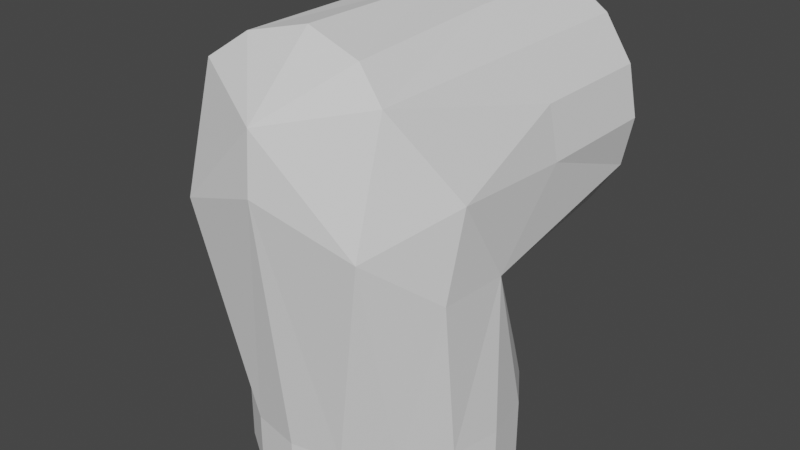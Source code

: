# Source: Link_1.blend  (saved by Blender 2.82.7; exported with 4.5.12 LTS)
import bpy
from mathutils import Matrix  # noqa: F401  (used for matrix-valued properties, if any)

bpy.ops.wm.read_factory_settings(use_empty=True)
scene = bpy.context.scene
scene.name = 'Scene'

# ---- collections
col_collection = bpy.data.collections.new('Collection'); scene.collection.children.link(col_collection)

# ---- world
world_world = bpy.data.worlds.new('World'); scene.world = world_world
world_world.use_nodes = True; world_world.node_tree.nodes.clear()
_N = world_world.node_tree.nodes; _L = world_world.node_tree.links
n0 = _N.new('ShaderNodeOutputWorld'); n0.name = 'World Output'; n0.location = (300, 300)
n1 = _N.new('ShaderNodeBackground'); n1.name = 'Background'; n1.location = (10, 300)
n1.inputs[0].default_value = (0.05088, 0.05088, 0.05088, 1.0)
_L.new(n1.outputs[0], n0.inputs[0])
n0.is_active_output = True
world_world.color = (0.05088, 0.05088, 0.05088)
world_world.use_sun_shadow = False
world_world.sun_shadow_jitter_overblur = 0.0

# ---- meshes
me_link_1 = bpy.data.meshes.new('Link 1')
me_link_1.from_pydata([(0.01891, -0.04566, 0.07608), (0.03494, -0.03494, 0.07608), (0.04566, -0.01891, 0.07608), (0.04942, -3.299e-08, 0.07608), (0.04566, 0.01891, 0.07608), (0.03494, 0.03494, 0.07608), (0.01891, 0.04566, 0.07608), (1.572e-08, 0.04942, 0.07608), (-0.01891, 0.04566, 0.07608), (-0.03494, 0.03494, 0.07608), (-0.04566, 0.01891, 0.07608), (-0.04942, 1.1e-08, 0.07608), (-0.04566, -0.01891, 0.07608), (-0.03494, -0.03494, 0.07608), (-0.01891, -0.04566, 0.07608), (-3.865e-10, -0.04942, 0.07608), (0.01891, -0.04566, 0.02608), (0.03494, -0.03494, 0.02608), (0.04566, -0.01891, 0.02608), (0.04942, -3.08e-08, 0.02608), (-0.04942, 1.318e-08, 0.02608), (-0.04566, -0.01891, 0.02608), (-0.03494, -0.03494, 0.02608), (-0.01891, -0.04566, 0.02608), (-3.865e-10, -0.04942, 0.02608), (3.781e-10, 0.1121, 0.0489), (-0.01871, 0.1121, 0.04518), (-0.03458, 0.1121, 0.03458), (-0.04518, 0.1121, 0.01871), (-0.0489, 0.1121, 9.215e-09), (-0.04518, 0.1121, -0.01871), (-0.03458, 0.1121, -0.03458), (-0.01871, 0.1121, -0.04518), (1.631e-08, 0.1121, -0.0489), (0.01871, 0.1121, -0.04518), (0.03458, 0.1121, -0.03458), (0.04518, 0.1121, -0.01871), (0.0489, 0.1121, 5.275e-08), (0.04518, 0.1121, 0.01871), (0.03458, 0.1121, 0.03458), (0.01871, 0.1121, 0.04518), (5.953e-10, 0.09105, 0.0489), (-0.01871, 0.09105, 0.04518), (-0.03458, 0.09105, 0.03458), (-0.04518, 0.09105, 0.01871), (-0.0489, 0.09105, 8.545e-09), (-0.04518, 0.09105, -0.01871), (-0.03458, 0.09105, -0.03458), (-0.01871, 0.09105, -0.04518), (1.653e-08, 0.09105, -0.0489), (0.01871, 0.09105, -0.04518), (0.03458, 0.09105, -0.03458), (0.04518, 0.09105, -0.01871), (0.0489, 0.09105, 5.208e-08), (0.04518, 0.09105, 0.01871), (0.03458, 0.09105, 0.03458), (0.01871, 0.09105, 0.04518), (-1.449e-09, 0.07554, 0.04317), (-0.01955, 0.07561, 0.03933), (-0.03582, 0.0757, 0.02856), (0.03582, 0.0757, 0.02856), (0.01955, 0.07561, 0.03933), (-1.359e-09, 0.05102, 0.02495), (-0.01957, 0.05111, 0.02111), (-0.05036, 0.02796, -0.003877), (0.05036, 0.02796, -0.003877), (0.01957, 0.05111, 0.02111), (0.01891, -0.04566, 0.02608), (0.03494, -0.03494, 0.02608), (0.04566, -0.01891, 0.02608), (-0.04942, 1.318e-08, 0.02608), (-0.03494, -0.03494, 0.02608), (-0.01891, -0.04566, 0.02608), (-3.865e-10, -0.04942, 0.02608), (0.03494, -0.03445, -0.04168), (0.05138, -0.004007, -0.02452), (-0.05138, -0.004007, -0.02452), (-0.03494, -0.03445, -0.04168), (-3.865e-10, -0.04958, -0.03352), (0.03494, 0.008773, -0.05373), (-0.03494, 0.008773, -0.05373), (-3.865e-10, -0.003836, -0.06083), (-0.02226, -0.04395, -0.03663), (0.02226, -0.04395, -0.03663), (-3.865e-10, -0.02545, -0.05928), (-0.04792, 0.02882, -0.02863), (0.04792, 0.02882, -0.02863)], [(70, 20), (20, 76), (77, 22), (74, 17), (24, 78)], [(12, 21, 22, 13), (14, 23, 24, 15), (11, 20, 21, 12), (13, 22, 23, 14), (9, 8, 63, 64), (8, 7, 62, 63), (1, 17, 18, 2), (5, 4, 65), (2, 18, 19, 3), (0, 15, 24, 16), (0, 16, 17, 1), (54, 65, 53), (30, 31, 47, 46), (39, 40, 56, 55), (32, 33, 49, 48), (31, 32, 48, 47), (40, 25, 41, 56), (33, 34, 50, 49), (25, 26, 42, 41), (34, 35, 51, 50), (26, 27, 43, 42), (35, 36, 52, 51), (27, 28, 44, 43), (36, 37, 53, 52), (28, 29, 45, 44), (29, 30, 46, 45), (38, 39, 55, 54), (41, 42, 58, 57), (55, 56, 61, 60), (42, 43, 59, 58), (56, 41, 57, 61), (58, 59, 64, 63), (61, 57, 62, 66), (57, 58, 63, 62), (60, 61, 66, 65), (7, 6, 66, 62), (6, 5, 65, 66), (10, 9, 64), (10, 64, 70, 11), (4, 3, 19, 65), (48, 80, 47), (50, 51, 79), (50, 81, 49), (81, 48, 49), (80, 48, 81), (79, 81, 50), (77, 76, 80), (79, 75, 74), (81, 79, 84), (79, 74, 84), (81, 84, 80), (80, 84, 77), (72, 71, 77, 82), (73, 72, 82, 78), (73, 78, 83, 67), (67, 83, 74, 68), (69, 68, 74), (19, 69, 75), (74, 75, 69), (83, 84, 74), (82, 77, 84), (78, 82, 84), (78, 84, 83), (21, 70, 76), (77, 71, 21), (76, 77, 21), (19, 75, 65), (70, 64, 76), (75, 86, 65), (75, 79, 86), (52, 86, 51), (51, 86, 79), (65, 86, 52), (76, 64, 85), (76, 85, 80), (80, 85, 47), (85, 46, 47), (64, 46, 85), (46, 64, 45), (64, 44, 45), (64, 43, 44), (59, 43, 64), (60, 65, 55), (55, 65, 54), (65, 52, 53), (38, 54, 53, 37)])
_uv = me_link_1.uv_layers.new(name='UVMap')
_uv.uv.foreach_set('vector', [0.0, 0.0, 0.0, 0.0, 0.0, 0.0, 0.0, 0.0, 0.0, 0.0, 0.0, 0.0, 0.0, 0.0, 0.0, 0.0, 0.0, 0.0, 0.0, 0.0, 0.0, 0.0, 0.0, 0.0, 0.0, 0.0, 0.0, 0.0, 0.0, 0.0, 0.0, 0.0, 0.0, 0.0, 0.0, 0.0, 0.0, 0.0, 0.0, 0.0, 0.0, 0.0, 0.0, 0.0, 0.0, 0.0, 0.0, 0.0, 0.0, 0.0, 0.0, 0.0, 0.0, 0.0, 0.0, 0.0, 0.0, 0.0, 0.0, 0.0, 0.0, 0.0, 0.0, 0.0, 0.0, 0.0, 0.0, 0.0, 0.0, 0.0, 0.0, 0.0, 0.0, 0.0, 0.0, 0.0, 0.0, 0.0, 0.0, 0.0, 0.0, 0.0, 0.0, 0.0, 0.0, 0.0, 0.0, 0.0, 0.0, 0.0, 0.0, 0.0, 0.0, 0.0, 0.0, 0.0, 0.0, 0.0, 0.0, 0.0, 0.0, 0.0, 0.0, 0.0, 0.0, 0.0, 0.0, 0.0, 0.0, 0.0, 0.0, 0.0, 0.0, 0.0, 0.0, 0.0, 0.0, 0.0, 0.0, 0.0, 0.0, 0.0, 0.0, 0.0, 0.0, 0.0, 0.0, 0.0, 0.0, 0.0, 0.0, 0.0, 0.0, 0.0, 0.0, 0.0, 0.0, 0.0, 0.0, 0.0, 0.0, 0.0, 0.0, 0.0, 0.0, 0.0, 0.0, 0.0, 0.0, 0.0, 0.0, 0.0, 0.0, 0.0, 0.0, 0.0, 0.0, 0.0, 0.0, 0.0, 0.0, 0.0, 0.0, 0.0, 0.0, 0.0, 0.0, 0.0, 0.0, 0.0, 0.0, 0.0, 0.0, 0.0, 0.0, 0.0, 0.0, 0.0, 0.0, 0.0, 0.0, 0.0, 0.0, 0.0, 0.0, 0.0, 0.0, 0.0, 0.0, 0.0, 0.0, 0.0, 0.0, 0.0, 0.0, 0.0, 0.0, 0.0, 0.0, 0.0, 0.0, 0.0, 0.0, 0.0, 0.0, 0.0, 0.0, 0.0, 0.0, 0.0, 0.0, 0.0, 0.0, 0.0, 0.0, 0.0, 0.0, 0.0, 0.0, 0.0, 0.0, 0.0, 0.0, 0.0, 0.0, 0.0, 0.0, 0.0, 0.0, 0.0, 0.0, 0.0, 0.0, 0.0, 0.0, 0.0, 0.0, 0.0, 0.0, 0.0, 0.0, 0.0, 0.0, 0.0, 0.0, 0.0, 0.0, 0.0, 0.0, 0.0, 0.0, 0.0, 0.0, 0.0, 0.0, 0.0, 0.0, 0.0, 0.0, 0.0, 0.0, 0.0, 0.0, 0.0, 0.0, 0.0, 0.0, 0.0, 0.0, 0.0, 0.0, 0.0, 0.0, 0.0, 0.0, 0.0, 0.0, 0.0, 0.0, 0.0, 0.0, 0.0, 0.0, 0.0, 0.0, 0.0, 0.0, 0.0, 0.0, 0.0, 0.0, 0.0, 0.0, 0.0, 0.0, 0.0, 0.0, 0.0, 0.0, 0.0, 0.0, 0.0, 0.0, 0.0, 0.0, 0.0, 0.0, 0.0, 0.0, 0.0, 0.0, 0.0, 0.0, 0.0, 0.0, 0.0, 0.0, 0.0, 0.0, 0.0, 0.0, 0.0, 0.0, 0.0, 0.0, 0.0, 0.0, 0.0, 0.0, 0.0, 0.0, 0.0, 0.0, 0.0, 0.0, 0.0, 0.0, 0.0, 0.0, 0.0, 0.0, 0.0, 0.0, 0.0, 0.0, 0.0, 0.0, 0.0, 0.0, 0.0, 0.0, 0.0, 0.0, 0.0, 0.0, 0.0, 0.0, 0.0, 0.0, 0.0, 0.0, 0.0, 0.0, 0.0, 0.0, 0.0, 0.0, 0.0, 0.0, 0.0, 0.0, 0.0, 0.0, 0.0, 0.0, 0.0, 0.0, 0.0, 0.0, 0.0, 0.0, 0.0, 0.0, 0.0, 0.0, 0.0, 0.0, 0.0, 0.0, 0.0, 0.0, 0.0, 0.0, 0.0, 0.0, 0.0, 0.0, 0.0, 0.0, 0.0, 0.0, 0.0, 0.0, 0.0, 0.0, 0.0, 0.0, 0.0, 0.0, 0.0, 0.0, 0.0, 0.0, 0.0, 0.0, 0.0, 0.0, 0.0, 0.0, 0.0, 0.0, 0.0, 0.0, 0.0, 0.0, 0.0, 0.0, 0.0, 0.0, 0.0, 0.0, 0.0, 0.0, 0.0, 0.0, 0.0, 0.0, 0.0, 0.0, 0.0, 0.0, 0.0, 0.0, 0.0, 0.0, 0.0, 0.0, 0.0, 0.0, 0.0, 0.0, 0.0, 0.0, 0.0, 0.0, 0.0, 0.0, 0.0, 0.0, 0.0, 0.0, 0.0, 0.0, 0.0, 0.0, 0.0, 0.0, 0.0, 0.0, 0.0, 0.0, 0.0, 0.0, 0.0, 0.0, 0.0, 0.0, 0.0, 0.0, 0.0, 0.0, 0.0, 0.0, 0.0, 0.0, 0.0, 0.0, 0.0, 0.0, 0.0, 0.0, 0.0, 0.0, 0.0, 0.0, 0.0, 0.0, 0.0, 0.0, 0.0, 0.0, 0.0, 0.0, 0.0, 0.0, 0.0, 0.0, 0.0, 0.0, 0.0, 0.0, 0.0, 0.0, 0.0, 0.0, 0.0, 0.0, 0.0, 0.0, 0.0, 0.0, 0.0, 0.0, 0.0, 0.0, 0.0, 0.0, 0.0, 0.0, 0.0, 0.0, 0.0, 0.0, 0.0, 0.0, 0.0, 0.0, 0.0, 0.0, 0.0, 0.0, 0.0, 0.0, 0.0, 0.0, 0.0, 0.0, 0.0, 0.0, 0.0, 0.0, 0.0, 0.0, 0.0, 0.0, 0.0, 0.0, 0.0, 0.0, 0.0, 0.0, 0.0, 0.0, 0.0, 0.0, 0.0, 0.0, 0.0, 0.0, 0.0, 0.0, 0.0, 0.0, 0.0, 0.0, 0.0, 0.0, 0.0, 0.0, 0.0, 0.0, 0.0, 0.0, 0.0, 0.0, 0.0, 0.0, 0.0, 0.0, 0.0, 0.0, 0.0, 0.0, 0.0, 0.0, 0.0, 0.0, 0.0, 0.0, 0.0])
me_link_1.use_remesh_fix_poles = True
me_link_1.use_remesh_preserve_attributes = False
me_link_1.use_mirror_y = True
me_link_1.use_mirror_vertex_groups = False
me_link_1.update()

# ---- objects
ob_link_1 = bpy.data.objects.new('Link 1', me_link_1)

# ---- transforms, parenting, visibility, modifiers, constraints
ob_link_1.location = (0.0, 0.0, 0.0)
ob_link_1.rotation_euler = (-1.571, -2.22e-16, 2.22e-16)
ob_link_1.lineart.crease_threshold = 0.0
ob_link_1.use_mesh_mirror_y = True

# ---- collection membership
col_collection.objects.link(ob_link_1)

# ---- scene / render settings (as saved in the file)
scene.frame_start = 1; scene.frame_end = 250; scene.frame_set(1)
scene.render.engine = 'BLENDER_EEVEE_NEXT'
scene.cycles.use_denoising = False
scene.cycles.samples = 128
scene.cycles.sampling_pattern = 'TABULATED_SOBOL'
scene.cycles.use_adaptive_sampling = False
scene.cycles.use_light_tree = False
scene.view_settings.view_transform = 'Filmic'
bpy.context.view_layer.update()

# ---- added for rendering (the .blend has no active camera and no usable light): camera, sun
cam_auto = bpy.data.cameras.new('AutoCamera')
cam_auto.lens = 50.0
cam_auto.sensor_width = 36.0
cam_auto.clip_end = 1000.0
ob_auto_camera = bpy.data.objects.new('AutoCamera', cam_auto)
scene.collection.objects.link(ob_auto_camera)
ob_auto_camera.location = (0.217877, -0.253828, 0.143029)
ob_auto_camera.rotation_euler = (1.09748, -7.21219e-08, 0.694738)
scene.camera = ob_auto_camera
light_auto_sun = bpy.data.lights.new('AutoSun', 'SUN')
light_auto_sun.energy = 3.0
light_auto_sun.angle = 0.0523599
ob_auto_sun = bpy.data.objects.new('AutoSun', light_auto_sun)
scene.collection.objects.link(ob_auto_sun)
ob_auto_sun.rotation_euler = (0.872665, 0.174533, 0.523599)
bpy.context.view_layer.update()

